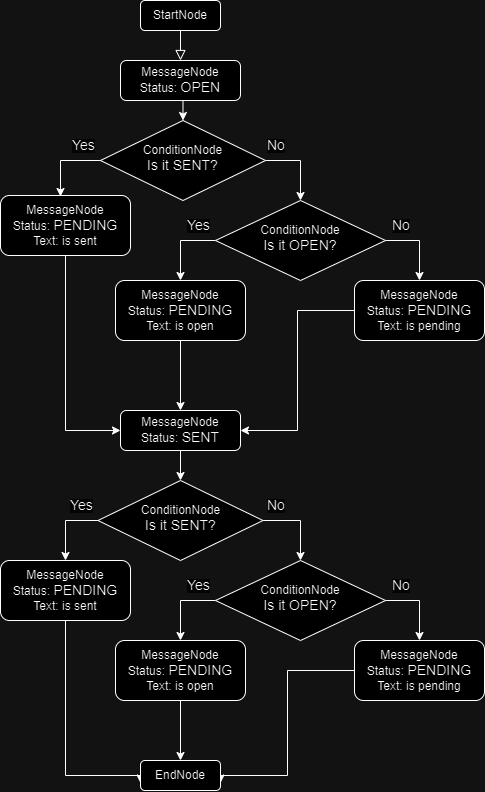

The diagram above was exported from draw.io. Its source (the exported page's mxGraphModel, read from the mxfile embedded in the PNG):
<mxGraphModel dx="1434" dy="772" grid="1" gridSize="10" guides="1" tooltips="1" connect="1" arrows="1" fold="1" page="1" pageScale="1" pageWidth="827" pageHeight="1169" math="0" shadow="0">
  <root>
    <mxCell id="WIyWlLk6GJQsqaUBKTNV-0" />
    <mxCell id="WIyWlLk6GJQsqaUBKTNV-1" parent="WIyWlLk6GJQsqaUBKTNV-0" />
    <mxCell id="WIyWlLk6GJQsqaUBKTNV-3" value="&lt;font style=&quot;font-size: 12px;&quot;&gt;StartNode&lt;/font&gt;" style="rounded=1;whiteSpace=wrap;html=1;fontSize=12;glass=0;strokeWidth=1;shadow=0;" parent="WIyWlLk6GJQsqaUBKTNV-1" vertex="1">
      <mxGeometry x="200" y="80" width="80" height="30" as="geometry" />
    </mxCell>
    <mxCell id="aUyyRvkiHAHVmIPf9bet-28" style="edgeStyle=orthogonalEdgeStyle;rounded=0;orthogonalLoop=1;jettySize=auto;html=1;entryX=0.5;entryY=0;entryDx=0;entryDy=0;" edge="1" parent="WIyWlLk6GJQsqaUBKTNV-1" source="WIyWlLk6GJQsqaUBKTNV-6" target="aUyyRvkiHAHVmIPf9bet-23">
      <mxGeometry relative="1" as="geometry">
        <Array as="points">
          <mxPoint x="360" y="240" />
        </Array>
      </mxGeometry>
    </mxCell>
    <mxCell id="WIyWlLk6GJQsqaUBKTNV-6" value="&lt;font style=&quot;font-size: 12px;&quot;&gt;ConditionNode&lt;/font&gt;&lt;div&gt;&lt;font style=&quot;font-size: 14px;&quot;&gt;Is it SENT?&lt;/font&gt;&lt;/div&gt;" style="rhombus;whiteSpace=wrap;html=1;shadow=0;fontFamily=Helvetica;fontSize=12;align=center;strokeWidth=1;spacing=6;spacingTop=-4;" parent="WIyWlLk6GJQsqaUBKTNV-1" vertex="1">
      <mxGeometry x="160" y="200" width="165" height="80" as="geometry" />
    </mxCell>
    <mxCell id="aUyyRvkiHAHVmIPf9bet-6" value="" style="rounded=0;html=1;jettySize=auto;orthogonalLoop=1;fontSize=11;endArrow=block;endFill=0;endSize=8;strokeWidth=1;shadow=0;labelBackgroundColor=none;edgeStyle=orthogonalEdgeStyle;" edge="1" parent="WIyWlLk6GJQsqaUBKTNV-1" source="WIyWlLk6GJQsqaUBKTNV-3" target="aUyyRvkiHAHVmIPf9bet-2">
      <mxGeometry relative="1" as="geometry">
        <mxPoint x="220" y="120" as="sourcePoint" />
        <mxPoint x="220" y="320" as="targetPoint" />
      </mxGeometry>
    </mxCell>
    <mxCell id="aUyyRvkiHAHVmIPf9bet-25" style="edgeStyle=orthogonalEdgeStyle;rounded=0;orthogonalLoop=1;jettySize=auto;html=1;exitX=0.5;exitY=1;exitDx=0;exitDy=0;entryX=0.5;entryY=0;entryDx=0;entryDy=0;" edge="1" parent="WIyWlLk6GJQsqaUBKTNV-1" source="aUyyRvkiHAHVmIPf9bet-2" target="WIyWlLk6GJQsqaUBKTNV-6">
      <mxGeometry relative="1" as="geometry" />
    </mxCell>
    <mxCell id="aUyyRvkiHAHVmIPf9bet-2" value="&lt;font style=&quot;font-size: 12px;&quot;&gt;MessageNode&lt;/font&gt;&lt;div&gt;&lt;font style=&quot;font-size: 12px;&quot;&gt;Status: &lt;/font&gt;&lt;font style=&quot;font-size: 14px;&quot;&gt;OPEN&lt;/font&gt;&lt;/div&gt;" style="rounded=1;whiteSpace=wrap;html=1;fontSize=12;glass=0;strokeWidth=1;shadow=0;" vertex="1" parent="WIyWlLk6GJQsqaUBKTNV-1">
      <mxGeometry x="180" y="140" width="120" height="40" as="geometry" />
    </mxCell>
    <mxCell id="aUyyRvkiHAHVmIPf9bet-73" style="edgeStyle=orthogonalEdgeStyle;rounded=0;orthogonalLoop=1;jettySize=auto;html=1;entryX=0;entryY=0.5;entryDx=0;entryDy=0;" edge="1" parent="WIyWlLk6GJQsqaUBKTNV-1" source="aUyyRvkiHAHVmIPf9bet-10" target="aUyyRvkiHAHVmIPf9bet-46">
      <mxGeometry relative="1" as="geometry" />
    </mxCell>
    <mxCell id="aUyyRvkiHAHVmIPf9bet-10" value="&lt;font style=&quot;font-size: 12px;&quot;&gt;MessageNode&lt;/font&gt;&lt;div&gt;&lt;font style=&quot;font-size: 12px;&quot;&gt;Status: &lt;/font&gt;&lt;font style=&quot;font-size: 14px;&quot;&gt;PENDING&lt;/font&gt;&lt;/div&gt;&lt;div&gt;&lt;font style=&quot;font-size: 12px;&quot;&gt;Text: is sent&lt;/font&gt;&lt;/div&gt;" style="rounded=1;whiteSpace=wrap;html=1;fontSize=12;glass=0;strokeWidth=1;shadow=0;" vertex="1" parent="WIyWlLk6GJQsqaUBKTNV-1">
      <mxGeometry x="60" y="275" width="130" height="60" as="geometry" />
    </mxCell>
    <mxCell id="aUyyRvkiHAHVmIPf9bet-32" style="edgeStyle=orthogonalEdgeStyle;rounded=0;orthogonalLoop=1;jettySize=auto;html=1;exitX=1;exitY=0.5;exitDx=0;exitDy=0;entryX=0.5;entryY=0;entryDx=0;entryDy=0;" edge="1" parent="WIyWlLk6GJQsqaUBKTNV-1" source="aUyyRvkiHAHVmIPf9bet-23" target="aUyyRvkiHAHVmIPf9bet-30">
      <mxGeometry relative="1" as="geometry" />
    </mxCell>
    <mxCell id="aUyyRvkiHAHVmIPf9bet-33" style="edgeStyle=orthogonalEdgeStyle;rounded=0;orthogonalLoop=1;jettySize=auto;html=1;exitX=0;exitY=0.5;exitDx=0;exitDy=0;entryX=0.5;entryY=0;entryDx=0;entryDy=0;" edge="1" parent="WIyWlLk6GJQsqaUBKTNV-1" source="aUyyRvkiHAHVmIPf9bet-23" target="aUyyRvkiHAHVmIPf9bet-29">
      <mxGeometry relative="1" as="geometry" />
    </mxCell>
    <mxCell id="aUyyRvkiHAHVmIPf9bet-23" value="&lt;font style=&quot;font-size: 12px;&quot;&gt;ConditionNode&lt;/font&gt;&lt;div&gt;&lt;font style=&quot;font-size: 14px;&quot;&gt;Is it OPEN?&lt;/font&gt;&lt;/div&gt;" style="rhombus;whiteSpace=wrap;html=1;shadow=0;fontFamily=Helvetica;fontSize=12;align=center;strokeWidth=1;spacing=6;spacingTop=-4;" vertex="1" parent="WIyWlLk6GJQsqaUBKTNV-1">
      <mxGeometry x="275" y="280" width="170" height="80" as="geometry" />
    </mxCell>
    <mxCell id="aUyyRvkiHAHVmIPf9bet-47" style="edgeStyle=orthogonalEdgeStyle;rounded=0;orthogonalLoop=1;jettySize=auto;html=1;entryX=0.5;entryY=0;entryDx=0;entryDy=0;entryPerimeter=0;" edge="1" parent="WIyWlLk6GJQsqaUBKTNV-1" source="aUyyRvkiHAHVmIPf9bet-29" target="aUyyRvkiHAHVmIPf9bet-46">
      <mxGeometry relative="1" as="geometry">
        <mxPoint x="240" y="470" as="targetPoint" />
      </mxGeometry>
    </mxCell>
    <mxCell id="aUyyRvkiHAHVmIPf9bet-29" value="&lt;font style=&quot;font-size: 12px;&quot;&gt;MessageNode&lt;/font&gt;&lt;div&gt;&lt;font style=&quot;font-size: 12px;&quot;&gt;Status: &lt;/font&gt;&lt;font style=&quot;font-size: 14px;&quot;&gt;PENDING&lt;/font&gt;&lt;/div&gt;&lt;div&gt;&lt;font style=&quot;font-size: 12px;&quot;&gt;Text: is open&lt;/font&gt;&lt;/div&gt;" style="rounded=1;whiteSpace=wrap;html=1;fontSize=12;glass=0;strokeWidth=1;shadow=0;" vertex="1" parent="WIyWlLk6GJQsqaUBKTNV-1">
      <mxGeometry x="175" y="360" width="130" height="60" as="geometry" />
    </mxCell>
    <mxCell id="aUyyRvkiHAHVmIPf9bet-74" style="edgeStyle=orthogonalEdgeStyle;rounded=0;orthogonalLoop=1;jettySize=auto;html=1;entryX=1;entryY=0.5;entryDx=0;entryDy=0;" edge="1" parent="WIyWlLk6GJQsqaUBKTNV-1" source="aUyyRvkiHAHVmIPf9bet-30" target="aUyyRvkiHAHVmIPf9bet-46">
      <mxGeometry relative="1" as="geometry" />
    </mxCell>
    <mxCell id="aUyyRvkiHAHVmIPf9bet-30" value="&lt;font style=&quot;font-size: 12px;&quot;&gt;MessageNode&lt;/font&gt;&lt;div&gt;&lt;font style=&quot;font-size: 12px;&quot;&gt;Status: &lt;/font&gt;&lt;font style=&quot;font-size: 14px;&quot;&gt;PENDING&lt;/font&gt;&lt;/div&gt;&lt;div&gt;&lt;font style=&quot;font-size: 12px;&quot;&gt;Text: is pending&lt;/font&gt;&lt;/div&gt;" style="rounded=1;whiteSpace=wrap;html=1;fontSize=12;glass=0;strokeWidth=1;shadow=0;" vertex="1" parent="WIyWlLk6GJQsqaUBKTNV-1">
      <mxGeometry x="414" y="360" width="130" height="60" as="geometry" />
    </mxCell>
    <mxCell id="aUyyRvkiHAHVmIPf9bet-37" style="edgeStyle=orthogonalEdgeStyle;rounded=0;orthogonalLoop=1;jettySize=auto;html=1;" edge="1" parent="WIyWlLk6GJQsqaUBKTNV-1" source="WIyWlLk6GJQsqaUBKTNV-6">
      <mxGeometry relative="1" as="geometry">
        <mxPoint x="120" y="276" as="targetPoint" />
        <Array as="points">
          <mxPoint x="120" y="240" />
        </Array>
      </mxGeometry>
    </mxCell>
    <mxCell id="aUyyRvkiHAHVmIPf9bet-38" value="&lt;span style=&quot;color: rgb(0, 0, 0); font-family: Helvetica; font-style: normal; font-variant-ligatures: normal; font-variant-caps: normal; font-weight: 400; letter-spacing: normal; orphans: 2; text-align: center; text-indent: 0px; text-transform: none; widows: 2; word-spacing: 0px; -webkit-text-stroke-width: 0px; white-space: nowrap; background-color: rgb(251, 251, 251); text-decoration-thickness: initial; text-decoration-style: initial; text-decoration-color: initial; float: none; display: inline !important;&quot;&gt;&lt;font style=&quot;font-size: 14px;&quot;&gt;Yes&lt;/font&gt;&lt;/span&gt;" style="text;whiteSpace=wrap;html=1;" vertex="1" parent="WIyWlLk6GJQsqaUBKTNV-1">
      <mxGeometry x="245" y="290" width="30" height="30" as="geometry" />
    </mxCell>
    <mxCell id="aUyyRvkiHAHVmIPf9bet-39" value="&lt;span style=&quot;color: rgb(0, 0, 0); font-family: Helvetica; font-style: normal; font-variant-ligatures: normal; font-variant-caps: normal; font-weight: 400; letter-spacing: normal; orphans: 2; text-align: center; text-indent: 0px; text-transform: none; widows: 2; word-spacing: 0px; -webkit-text-stroke-width: 0px; white-space: nowrap; background-color: rgb(251, 251, 251); text-decoration-thickness: initial; text-decoration-style: initial; text-decoration-color: initial; float: none; display: inline !important;&quot;&gt;&lt;font style=&quot;font-size: 14px;&quot;&gt;No&lt;/font&gt;&lt;/span&gt;" style="text;whiteSpace=wrap;html=1;" vertex="1" parent="WIyWlLk6GJQsqaUBKTNV-1">
      <mxGeometry x="450" y="290" width="30" height="30" as="geometry" />
    </mxCell>
    <mxCell id="aUyyRvkiHAHVmIPf9bet-40" value="&lt;span style=&quot;color: rgb(0, 0, 0); font-family: Helvetica; font-style: normal; font-variant-ligatures: normal; font-variant-caps: normal; font-weight: 400; letter-spacing: normal; orphans: 2; text-align: center; text-indent: 0px; text-transform: none; widows: 2; word-spacing: 0px; -webkit-text-stroke-width: 0px; white-space: nowrap; background-color: rgb(251, 251, 251); text-decoration-thickness: initial; text-decoration-style: initial; text-decoration-color: initial; float: none; display: inline !important;&quot;&gt;&lt;font style=&quot;font-size: 14px;&quot;&gt;Yes&lt;/font&gt;&lt;/span&gt;" style="text;whiteSpace=wrap;html=1;" vertex="1" parent="WIyWlLk6GJQsqaUBKTNV-1">
      <mxGeometry x="130" y="210" width="30" height="30" as="geometry" />
    </mxCell>
    <mxCell id="aUyyRvkiHAHVmIPf9bet-41" value="&lt;span style=&quot;color: rgb(0, 0, 0); font-family: Helvetica; font-style: normal; font-variant-ligatures: normal; font-variant-caps: normal; font-weight: 400; letter-spacing: normal; orphans: 2; text-align: center; text-indent: 0px; text-transform: none; widows: 2; word-spacing: 0px; -webkit-text-stroke-width: 0px; white-space: nowrap; background-color: rgb(251, 251, 251); text-decoration-thickness: initial; text-decoration-style: initial; text-decoration-color: initial; float: none; display: inline !important;&quot;&gt;&lt;font style=&quot;font-size: 14px;&quot;&gt;No&lt;/font&gt;&lt;/span&gt;" style="text;whiteSpace=wrap;html=1;" vertex="1" parent="WIyWlLk6GJQsqaUBKTNV-1">
      <mxGeometry x="325" y="210" width="30" height="30" as="geometry" />
    </mxCell>
    <mxCell id="aUyyRvkiHAHVmIPf9bet-75" style="edgeStyle=orthogonalEdgeStyle;rounded=0;orthogonalLoop=1;jettySize=auto;html=1;exitX=0.5;exitY=1;exitDx=0;exitDy=0;entryX=0.5;entryY=0;entryDx=0;entryDy=0;" edge="1" parent="WIyWlLk6GJQsqaUBKTNV-1" source="aUyyRvkiHAHVmIPf9bet-46" target="aUyyRvkiHAHVmIPf9bet-72">
      <mxGeometry relative="1" as="geometry" />
    </mxCell>
    <mxCell id="aUyyRvkiHAHVmIPf9bet-46" value="&lt;font style=&quot;font-size: 12px;&quot;&gt;MessageNode&lt;/font&gt;&lt;div&gt;&lt;font style=&quot;font-size: 12px;&quot;&gt;Status: &lt;/font&gt;&lt;font style=&quot;font-size: 14px;&quot;&gt;SENT&lt;/font&gt;&lt;/div&gt;" style="rounded=1;whiteSpace=wrap;html=1;fontSize=12;glass=0;strokeWidth=1;shadow=0;" vertex="1" parent="WIyWlLk6GJQsqaUBKTNV-1">
      <mxGeometry x="180" y="490" width="120" height="40" as="geometry" />
    </mxCell>
    <mxCell id="aUyyRvkiHAHVmIPf9bet-78" style="edgeStyle=orthogonalEdgeStyle;rounded=0;orthogonalLoop=1;jettySize=auto;html=1;entryX=0.5;entryY=0;entryDx=0;entryDy=0;" edge="1" parent="WIyWlLk6GJQsqaUBKTNV-1" source="aUyyRvkiHAHVmIPf9bet-72" target="aUyyRvkiHAHVmIPf9bet-76">
      <mxGeometry relative="1" as="geometry">
        <Array as="points">
          <mxPoint x="125" y="600" />
        </Array>
      </mxGeometry>
    </mxCell>
    <mxCell id="aUyyRvkiHAHVmIPf9bet-80" style="edgeStyle=orthogonalEdgeStyle;rounded=0;orthogonalLoop=1;jettySize=auto;html=1;exitX=1;exitY=0.5;exitDx=0;exitDy=0;entryX=0.5;entryY=0;entryDx=0;entryDy=0;" edge="1" parent="WIyWlLk6GJQsqaUBKTNV-1" source="aUyyRvkiHAHVmIPf9bet-72" target="aUyyRvkiHAHVmIPf9bet-77">
      <mxGeometry relative="1" as="geometry" />
    </mxCell>
    <mxCell id="aUyyRvkiHAHVmIPf9bet-72" value="&lt;font style=&quot;font-size: 12px;&quot;&gt;ConditionNode&lt;/font&gt;&lt;div&gt;&lt;font style=&quot;font-size: 14px;&quot;&gt;Is it SENT?&lt;/font&gt;&lt;/div&gt;" style="rhombus;whiteSpace=wrap;html=1;shadow=0;fontFamily=Helvetica;fontSize=12;align=center;strokeWidth=1;spacing=6;spacingTop=-4;" vertex="1" parent="WIyWlLk6GJQsqaUBKTNV-1">
      <mxGeometry x="157.5" y="560" width="165" height="80" as="geometry" />
    </mxCell>
    <mxCell id="aUyyRvkiHAHVmIPf9bet-93" style="edgeStyle=orthogonalEdgeStyle;rounded=0;orthogonalLoop=1;jettySize=auto;html=1;entryX=0;entryY=0.75;entryDx=0;entryDy=0;" edge="1" parent="WIyWlLk6GJQsqaUBKTNV-1" source="aUyyRvkiHAHVmIPf9bet-76" target="aUyyRvkiHAHVmIPf9bet-89">
      <mxGeometry relative="1" as="geometry">
        <Array as="points">
          <mxPoint x="125" y="855" />
          <mxPoint x="200" y="855" />
        </Array>
      </mxGeometry>
    </mxCell>
    <mxCell id="aUyyRvkiHAHVmIPf9bet-76" value="&lt;font style=&quot;font-size: 12px;&quot;&gt;MessageNode&lt;/font&gt;&lt;div&gt;&lt;font style=&quot;font-size: 12px;&quot;&gt;Status: &lt;/font&gt;&lt;font style=&quot;font-size: 14px;&quot;&gt;PENDING&lt;/font&gt;&lt;/div&gt;&lt;div&gt;&lt;font style=&quot;font-size: 12px;&quot;&gt;Text: is sent&lt;/font&gt;&lt;/div&gt;" style="rounded=1;whiteSpace=wrap;html=1;fontSize=12;glass=0;strokeWidth=1;shadow=0;" vertex="1" parent="WIyWlLk6GJQsqaUBKTNV-1">
      <mxGeometry x="60" y="640" width="130" height="60" as="geometry" />
    </mxCell>
    <mxCell id="aUyyRvkiHAHVmIPf9bet-83" style="edgeStyle=orthogonalEdgeStyle;rounded=0;orthogonalLoop=1;jettySize=auto;html=1;entryX=0.5;entryY=0;entryDx=0;entryDy=0;" edge="1" parent="WIyWlLk6GJQsqaUBKTNV-1" source="aUyyRvkiHAHVmIPf9bet-77" target="aUyyRvkiHAHVmIPf9bet-82">
      <mxGeometry relative="1" as="geometry">
        <Array as="points">
          <mxPoint x="479" y="680" />
        </Array>
      </mxGeometry>
    </mxCell>
    <mxCell id="aUyyRvkiHAHVmIPf9bet-84" style="edgeStyle=orthogonalEdgeStyle;rounded=0;orthogonalLoop=1;jettySize=auto;html=1;entryX=0.5;entryY=0;entryDx=0;entryDy=0;" edge="1" parent="WIyWlLk6GJQsqaUBKTNV-1" source="aUyyRvkiHAHVmIPf9bet-77" target="aUyyRvkiHAHVmIPf9bet-81">
      <mxGeometry relative="1" as="geometry">
        <Array as="points">
          <mxPoint x="240" y="680" />
        </Array>
      </mxGeometry>
    </mxCell>
    <mxCell id="aUyyRvkiHAHVmIPf9bet-77" value="&lt;font style=&quot;font-size: 12px;&quot;&gt;ConditionNode&lt;/font&gt;&lt;div&gt;&lt;font style=&quot;font-size: 14px;&quot;&gt;Is it OPEN?&lt;/font&gt;&lt;/div&gt;" style="rhombus;whiteSpace=wrap;html=1;shadow=0;fontFamily=Helvetica;fontSize=12;align=center;strokeWidth=1;spacing=6;spacingTop=-4;" vertex="1" parent="WIyWlLk6GJQsqaUBKTNV-1">
      <mxGeometry x="275" y="640" width="170" height="80" as="geometry" />
    </mxCell>
    <mxCell id="aUyyRvkiHAHVmIPf9bet-90" style="edgeStyle=orthogonalEdgeStyle;rounded=0;orthogonalLoop=1;jettySize=auto;html=1;entryX=0.5;entryY=0;entryDx=0;entryDy=0;" edge="1" parent="WIyWlLk6GJQsqaUBKTNV-1" source="aUyyRvkiHAHVmIPf9bet-81" target="aUyyRvkiHAHVmIPf9bet-89">
      <mxGeometry relative="1" as="geometry" />
    </mxCell>
    <mxCell id="aUyyRvkiHAHVmIPf9bet-81" value="&lt;font style=&quot;font-size: 12px;&quot;&gt;MessageNode&lt;/font&gt;&lt;div&gt;&lt;font style=&quot;font-size: 12px;&quot;&gt;Status: &lt;/font&gt;&lt;font style=&quot;font-size: 14px;&quot;&gt;PENDING&lt;/font&gt;&lt;/div&gt;&lt;div&gt;&lt;font style=&quot;font-size: 12px;&quot;&gt;Text: is open&lt;/font&gt;&lt;/div&gt;" style="rounded=1;whiteSpace=wrap;html=1;fontSize=12;glass=0;strokeWidth=1;shadow=0;" vertex="1" parent="WIyWlLk6GJQsqaUBKTNV-1">
      <mxGeometry x="175" y="720" width="130" height="60" as="geometry" />
    </mxCell>
    <mxCell id="aUyyRvkiHAHVmIPf9bet-91" style="edgeStyle=orthogonalEdgeStyle;rounded=0;orthogonalLoop=1;jettySize=auto;html=1;entryX=1;entryY=0.75;entryDx=0;entryDy=0;" edge="1" parent="WIyWlLk6GJQsqaUBKTNV-1" source="aUyyRvkiHAHVmIPf9bet-82" target="aUyyRvkiHAHVmIPf9bet-89">
      <mxGeometry relative="1" as="geometry">
        <Array as="points">
          <mxPoint x="347" y="750" />
          <mxPoint x="347" y="855" />
          <mxPoint x="280" y="855" />
        </Array>
      </mxGeometry>
    </mxCell>
    <mxCell id="aUyyRvkiHAHVmIPf9bet-82" value="&lt;font style=&quot;font-size: 12px;&quot;&gt;MessageNode&lt;/font&gt;&lt;div&gt;&lt;font style=&quot;font-size: 12px;&quot;&gt;Status: &lt;/font&gt;&lt;font style=&quot;font-size: 14px;&quot;&gt;PENDING&lt;/font&gt;&lt;/div&gt;&lt;div&gt;&lt;font style=&quot;font-size: 12px;&quot;&gt;Text: is pending&lt;/font&gt;&lt;/div&gt;" style="rounded=1;whiteSpace=wrap;html=1;fontSize=12;glass=0;strokeWidth=1;shadow=0;" vertex="1" parent="WIyWlLk6GJQsqaUBKTNV-1">
      <mxGeometry x="414" y="720" width="130" height="60" as="geometry" />
    </mxCell>
    <mxCell id="aUyyRvkiHAHVmIPf9bet-85" value="&lt;span style=&quot;color: rgb(0, 0, 0); font-family: Helvetica; font-style: normal; font-variant-ligatures: normal; font-variant-caps: normal; font-weight: 400; letter-spacing: normal; orphans: 2; text-align: center; text-indent: 0px; text-transform: none; widows: 2; word-spacing: 0px; -webkit-text-stroke-width: 0px; white-space: nowrap; background-color: rgb(251, 251, 251); text-decoration-thickness: initial; text-decoration-style: initial; text-decoration-color: initial; float: none; display: inline !important;&quot;&gt;&lt;font style=&quot;font-size: 14px;&quot;&gt;No&lt;/font&gt;&lt;/span&gt;" style="text;whiteSpace=wrap;html=1;" vertex="1" parent="WIyWlLk6GJQsqaUBKTNV-1">
      <mxGeometry x="450" y="650" width="30" height="30" as="geometry" />
    </mxCell>
    <mxCell id="aUyyRvkiHAHVmIPf9bet-86" value="&lt;span style=&quot;color: rgb(0, 0, 0); font-family: Helvetica; font-style: normal; font-variant-ligatures: normal; font-variant-caps: normal; font-weight: 400; letter-spacing: normal; orphans: 2; text-align: center; text-indent: 0px; text-transform: none; widows: 2; word-spacing: 0px; -webkit-text-stroke-width: 0px; white-space: nowrap; background-color: rgb(251, 251, 251); text-decoration-thickness: initial; text-decoration-style: initial; text-decoration-color: initial; float: none; display: inline !important;&quot;&gt;&lt;font style=&quot;font-size: 14px;&quot;&gt;No&lt;/font&gt;&lt;/span&gt;" style="text;whiteSpace=wrap;html=1;" vertex="1" parent="WIyWlLk6GJQsqaUBKTNV-1">
      <mxGeometry x="325" y="570" width="30" height="30" as="geometry" />
    </mxCell>
    <mxCell id="aUyyRvkiHAHVmIPf9bet-87" value="&lt;span style=&quot;color: rgb(0, 0, 0); font-family: Helvetica; font-style: normal; font-variant-ligatures: normal; font-variant-caps: normal; font-weight: 400; letter-spacing: normal; orphans: 2; text-align: center; text-indent: 0px; text-transform: none; widows: 2; word-spacing: 0px; -webkit-text-stroke-width: 0px; white-space: nowrap; background-color: rgb(251, 251, 251); text-decoration-thickness: initial; text-decoration-style: initial; text-decoration-color: initial; float: none; display: inline !important;&quot;&gt;&lt;font style=&quot;font-size: 14px;&quot;&gt;Yes&lt;/font&gt;&lt;/span&gt;" style="text;whiteSpace=wrap;html=1;" vertex="1" parent="WIyWlLk6GJQsqaUBKTNV-1">
      <mxGeometry x="245" y="650" width="30" height="30" as="geometry" />
    </mxCell>
    <mxCell id="aUyyRvkiHAHVmIPf9bet-88" value="&lt;span style=&quot;color: rgb(0, 0, 0); font-family: Helvetica; font-style: normal; font-variant-ligatures: normal; font-variant-caps: normal; font-weight: 400; letter-spacing: normal; orphans: 2; text-align: center; text-indent: 0px; text-transform: none; widows: 2; word-spacing: 0px; -webkit-text-stroke-width: 0px; white-space: nowrap; background-color: rgb(251, 251, 251); text-decoration-thickness: initial; text-decoration-style: initial; text-decoration-color: initial; float: none; display: inline !important;&quot;&gt;&lt;font style=&quot;font-size: 14px;&quot;&gt;Yes&lt;/font&gt;&lt;/span&gt;" style="text;whiteSpace=wrap;html=1;" vertex="1" parent="WIyWlLk6GJQsqaUBKTNV-1">
      <mxGeometry x="127.5" y="570" width="30" height="30" as="geometry" />
    </mxCell>
    <mxCell id="aUyyRvkiHAHVmIPf9bet-89" value="&lt;font style=&quot;font-size: 12px;&quot;&gt;EndNode&lt;/font&gt;" style="rounded=1;whiteSpace=wrap;html=1;fontSize=12;glass=0;strokeWidth=1;shadow=0;" vertex="1" parent="WIyWlLk6GJQsqaUBKTNV-1">
      <mxGeometry x="200" y="840" width="80" height="30" as="geometry" />
    </mxCell>
  </root>
</mxGraphModel>